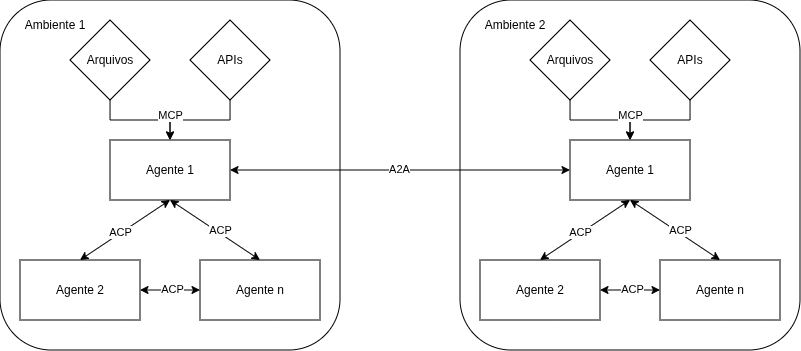

The diagram above was exported from draw.io. Its source (the exported page's mxGraphModel, read from the mxfile embedded in the PNG):
<mxGraphModel dx="1727" dy="1590" grid="1" gridSize="10" guides="1" tooltips="1" connect="1" arrows="1" fold="1" page="1" pageScale="1" pageWidth="850" pageHeight="1100" math="0" shadow="0">
  <root>
    <mxCell id="0" />
    <mxCell id="1" parent="0" />
    <mxCell id="SWGtdcAoT3SsxuByD7l2-21" parent="1" style="rounded=1;whiteSpace=wrap;html=1;" value="" vertex="1">
      <mxGeometry height="350" width="340" x="-700" y="-520" as="geometry" />
    </mxCell>
    <mxCell id="SWGtdcAoT3SsxuByD7l2-2" parent="1" style="rounded=0;whiteSpace=wrap;html=1;" value="Agente 1" vertex="1">
      <mxGeometry height="60" width="120" x="-590" y="-380" as="geometry" />
    </mxCell>
    <mxCell id="SWGtdcAoT3SsxuByD7l2-5" edge="1" parent="1" source="SWGtdcAoT3SsxuByD7l2-3" style="rounded=0;orthogonalLoop=1;jettySize=auto;html=1;entryX=0.5;entryY=1;entryDx=0;entryDy=0;startArrow=classic;startFill=1;exitX=0.5;exitY=0;exitDx=0;exitDy=0;" target="SWGtdcAoT3SsxuByD7l2-2">
      <mxGeometry relative="1" as="geometry" />
    </mxCell>
    <mxCell id="SWGtdcAoT3SsxuByD7l2-3" parent="1" style="rounded=0;whiteSpace=wrap;html=1;" value="Agente 2" vertex="1">
      <mxGeometry height="60" width="120" x="-680" y="-260" as="geometry" />
    </mxCell>
    <mxCell id="SWGtdcAoT3SsxuByD7l2-4" parent="1" style="rounded=0;whiteSpace=wrap;html=1;" value="Agente n" vertex="1">
      <mxGeometry height="60" width="120" x="-500" y="-260" as="geometry" />
    </mxCell>
    <mxCell id="SWGtdcAoT3SsxuByD7l2-6" edge="1" parent="1" source="SWGtdcAoT3SsxuByD7l2-2" style="rounded=0;orthogonalLoop=1;jettySize=auto;html=1;entryX=0.5;entryY=0;entryDx=0;entryDy=0;startArrow=classic;startFill=1;exitX=0.5;exitY=1;exitDx=0;exitDy=0;" target="SWGtdcAoT3SsxuByD7l2-4">
      <mxGeometry relative="1" as="geometry">
        <mxPoint x="-490" y="-210" as="sourcePoint" />
        <mxPoint x="-410" y="-270" as="targetPoint" />
      </mxGeometry>
    </mxCell>
    <mxCell id="SWGtdcAoT3SsxuByD7l2-7" edge="1" parent="1" source="SWGtdcAoT3SsxuByD7l2-3" style="rounded=0;orthogonalLoop=1;jettySize=auto;html=1;entryX=0;entryY=0.5;entryDx=0;entryDy=0;startArrow=classic;startFill=1;exitX=1;exitY=0.5;exitDx=0;exitDy=0;" target="SWGtdcAoT3SsxuByD7l2-4">
      <mxGeometry relative="1" as="geometry">
        <mxPoint x="-400" y="-240" as="sourcePoint" />
        <mxPoint x="-320" y="-300" as="targetPoint" />
      </mxGeometry>
    </mxCell>
    <mxCell id="SWGtdcAoT3SsxuByD7l2-9" connectable="0" parent="1" style="edgeLabel;html=1;align=center;verticalAlign=middle;resizable=0;points=[];" value="ACP" vertex="1">
      <mxGeometry x="-500" y="-270" as="geometry">
        <mxPoint x="20" y="-20" as="offset" />
      </mxGeometry>
    </mxCell>
    <mxCell id="SWGtdcAoT3SsxuByD7l2-10" connectable="0" parent="1" style="edgeLabel;html=1;align=center;verticalAlign=middle;resizable=0;points=[];" value="ACP" vertex="1">
      <mxGeometry x="-530" y="-270" as="geometry">
        <mxPoint x="2" y="39" as="offset" />
      </mxGeometry>
    </mxCell>
    <mxCell id="SWGtdcAoT3SsxuByD7l2-11" connectable="0" parent="1" style="edgeLabel;html=1;align=center;verticalAlign=middle;resizable=0;points=[];" value="ACP" vertex="1">
      <mxGeometry x="-540" y="-250" as="geometry">
        <mxPoint x="-40" y="-38" as="offset" />
      </mxGeometry>
    </mxCell>
    <mxCell id="SWGtdcAoT3SsxuByD7l2-15" edge="1" parent="1" source="SWGtdcAoT3SsxuByD7l2-12" style="edgeStyle=orthogonalEdgeStyle;rounded=0;orthogonalLoop=1;jettySize=auto;html=1;entryX=0.5;entryY=0;entryDx=0;entryDy=0;" target="SWGtdcAoT3SsxuByD7l2-2">
      <mxGeometry relative="1" as="geometry" />
    </mxCell>
    <mxCell id="SWGtdcAoT3SsxuByD7l2-12" parent="1" style="rhombus;whiteSpace=wrap;html=1;" value="Arquivos" vertex="1">
      <mxGeometry height="80" width="80" x="-630" y="-500" as="geometry" />
    </mxCell>
    <mxCell id="SWGtdcAoT3SsxuByD7l2-16" edge="1" parent="1" source="SWGtdcAoT3SsxuByD7l2-13" style="edgeStyle=orthogonalEdgeStyle;rounded=0;orthogonalLoop=1;jettySize=auto;html=1;entryX=0.5;entryY=0;entryDx=0;entryDy=0;" target="SWGtdcAoT3SsxuByD7l2-2">
      <mxGeometry relative="1" as="geometry" />
    </mxCell>
    <mxCell id="SWGtdcAoT3SsxuByD7l2-20" connectable="0" parent="SWGtdcAoT3SsxuByD7l2-16" style="edgeLabel;html=1;align=center;verticalAlign=middle;resizable=0;points=[];" value="MCP" vertex="1">
      <mxGeometry relative="1" x="0.6064" as="geometry">
        <mxPoint y="-6" as="offset" />
      </mxGeometry>
    </mxCell>
    <mxCell id="SWGtdcAoT3SsxuByD7l2-13" parent="1" style="rhombus;whiteSpace=wrap;html=1;" value="APIs" vertex="1">
      <mxGeometry height="80" width="80" x="-510" y="-500" as="geometry" />
    </mxCell>
    <mxCell id="SWGtdcAoT3SsxuByD7l2-22" parent="1" style="rounded=1;whiteSpace=wrap;html=1;" value="" vertex="1">
      <mxGeometry height="350" width="340" x="-240" y="-520" as="geometry" />
    </mxCell>
    <mxCell id="SWGtdcAoT3SsxuByD7l2-23" parent="1" style="rounded=0;whiteSpace=wrap;html=1;" value="Agente 1" vertex="1">
      <mxGeometry height="60" width="120" x="-130" y="-380" as="geometry" />
    </mxCell>
    <mxCell id="SWGtdcAoT3SsxuByD7l2-24" edge="1" parent="1" source="SWGtdcAoT3SsxuByD7l2-25" style="rounded=0;orthogonalLoop=1;jettySize=auto;html=1;entryX=0.5;entryY=1;entryDx=0;entryDy=0;startArrow=classic;startFill=1;exitX=0.5;exitY=0;exitDx=0;exitDy=0;" target="SWGtdcAoT3SsxuByD7l2-23">
      <mxGeometry relative="1" as="geometry" />
    </mxCell>
    <mxCell id="SWGtdcAoT3SsxuByD7l2-25" parent="1" style="rounded=0;whiteSpace=wrap;html=1;" value="Agente 2" vertex="1">
      <mxGeometry height="60" width="120" x="-220" y="-260" as="geometry" />
    </mxCell>
    <mxCell id="SWGtdcAoT3SsxuByD7l2-26" parent="1" style="rounded=0;whiteSpace=wrap;html=1;" value="Agente n" vertex="1">
      <mxGeometry height="60" width="120" x="-40" y="-260" as="geometry" />
    </mxCell>
    <mxCell id="SWGtdcAoT3SsxuByD7l2-27" edge="1" parent="1" source="SWGtdcAoT3SsxuByD7l2-23" style="rounded=0;orthogonalLoop=1;jettySize=auto;html=1;entryX=0.5;entryY=0;entryDx=0;entryDy=0;startArrow=classic;startFill=1;exitX=0.5;exitY=1;exitDx=0;exitDy=0;" target="SWGtdcAoT3SsxuByD7l2-26">
      <mxGeometry relative="1" as="geometry">
        <mxPoint x="-30" y="-210" as="sourcePoint" />
        <mxPoint x="50" y="-270" as="targetPoint" />
      </mxGeometry>
    </mxCell>
    <mxCell id="SWGtdcAoT3SsxuByD7l2-28" edge="1" parent="1" source="SWGtdcAoT3SsxuByD7l2-25" style="rounded=0;orthogonalLoop=1;jettySize=auto;html=1;entryX=0;entryY=0.5;entryDx=0;entryDy=0;startArrow=classic;startFill=1;exitX=1;exitY=0.5;exitDx=0;exitDy=0;" target="SWGtdcAoT3SsxuByD7l2-26">
      <mxGeometry relative="1" as="geometry">
        <mxPoint x="60" y="-240" as="sourcePoint" />
        <mxPoint x="140" y="-300" as="targetPoint" />
      </mxGeometry>
    </mxCell>
    <mxCell id="SWGtdcAoT3SsxuByD7l2-29" connectable="0" parent="1" style="edgeLabel;html=1;align=center;verticalAlign=middle;resizable=0;points=[];" value="ACP" vertex="1">
      <mxGeometry x="-40" y="-270" as="geometry">
        <mxPoint x="20" y="-20" as="offset" />
      </mxGeometry>
    </mxCell>
    <mxCell id="SWGtdcAoT3SsxuByD7l2-30" connectable="0" parent="1" style="edgeLabel;html=1;align=center;verticalAlign=middle;resizable=0;points=[];" value="ACP" vertex="1">
      <mxGeometry x="-70" y="-270" as="geometry">
        <mxPoint x="2" y="39" as="offset" />
      </mxGeometry>
    </mxCell>
    <mxCell id="SWGtdcAoT3SsxuByD7l2-31" connectable="0" parent="1" style="edgeLabel;html=1;align=center;verticalAlign=middle;resizable=0;points=[];" value="ACP" vertex="1">
      <mxGeometry x="-80" y="-250" as="geometry">
        <mxPoint x="-40" y="-38" as="offset" />
      </mxGeometry>
    </mxCell>
    <mxCell id="SWGtdcAoT3SsxuByD7l2-32" edge="1" parent="1" source="SWGtdcAoT3SsxuByD7l2-33" style="edgeStyle=orthogonalEdgeStyle;rounded=0;orthogonalLoop=1;jettySize=auto;html=1;entryX=0.5;entryY=0;entryDx=0;entryDy=0;" target="SWGtdcAoT3SsxuByD7l2-23">
      <mxGeometry relative="1" as="geometry" />
    </mxCell>
    <mxCell id="SWGtdcAoT3SsxuByD7l2-33" parent="1" style="rhombus;whiteSpace=wrap;html=1;" value="Arquivos" vertex="1">
      <mxGeometry height="80" width="80" x="-170" y="-500" as="geometry" />
    </mxCell>
    <mxCell id="SWGtdcAoT3SsxuByD7l2-34" edge="1" parent="1" source="SWGtdcAoT3SsxuByD7l2-36" style="edgeStyle=orthogonalEdgeStyle;rounded=0;orthogonalLoop=1;jettySize=auto;html=1;entryX=0.5;entryY=0;entryDx=0;entryDy=0;" target="SWGtdcAoT3SsxuByD7l2-23">
      <mxGeometry relative="1" as="geometry" />
    </mxCell>
    <mxCell id="SWGtdcAoT3SsxuByD7l2-35" connectable="0" parent="SWGtdcAoT3SsxuByD7l2-34" style="edgeLabel;html=1;align=center;verticalAlign=middle;resizable=0;points=[];" value="MCP" vertex="1">
      <mxGeometry relative="1" x="0.6064" as="geometry">
        <mxPoint y="-6" as="offset" />
      </mxGeometry>
    </mxCell>
    <mxCell id="SWGtdcAoT3SsxuByD7l2-36" parent="1" style="rhombus;whiteSpace=wrap;html=1;" value="APIs" vertex="1">
      <mxGeometry height="80" width="80" x="-50" y="-500" as="geometry" />
    </mxCell>
    <mxCell id="SWGtdcAoT3SsxuByD7l2-37" parent="1" style="text;html=1;whiteSpace=wrap;strokeColor=none;fillColor=none;align=center;verticalAlign=middle;rounded=0;" value="Ambiente 1" vertex="1">
      <mxGeometry height="30" width="70" x="-680" y="-510" as="geometry" />
    </mxCell>
    <mxCell id="SWGtdcAoT3SsxuByD7l2-38" parent="1" style="text;html=1;whiteSpace=wrap;strokeColor=none;fillColor=none;align=center;verticalAlign=middle;rounded=0;" value="Ambiente 2" vertex="1">
      <mxGeometry height="30" width="70" x="-220" y="-510" as="geometry" />
    </mxCell>
    <mxCell id="SWGtdcAoT3SsxuByD7l2-39" edge="1" parent="1" source="SWGtdcAoT3SsxuByD7l2-2" style="rounded=0;orthogonalLoop=1;jettySize=auto;html=1;entryX=0;entryY=0.5;entryDx=0;entryDy=0;startArrow=classic;startFill=1;exitX=1;exitY=0.5;exitDx=0;exitDy=0;" target="SWGtdcAoT3SsxuByD7l2-23">
      <mxGeometry relative="1" as="geometry">
        <mxPoint x="-280" y="-330" as="sourcePoint" />
        <mxPoint x="-190" y="-270" as="targetPoint" />
      </mxGeometry>
    </mxCell>
    <mxCell id="SWGtdcAoT3SsxuByD7l2-40" connectable="0" parent="SWGtdcAoT3SsxuByD7l2-39" style="edgeLabel;html=1;align=center;verticalAlign=middle;resizable=0;points=[];" value="A2A" vertex="1">
      <mxGeometry relative="1" x="-0.007" y="1" as="geometry">
        <mxPoint as="offset" />
      </mxGeometry>
    </mxCell>
  </root>
</mxGraphModel>